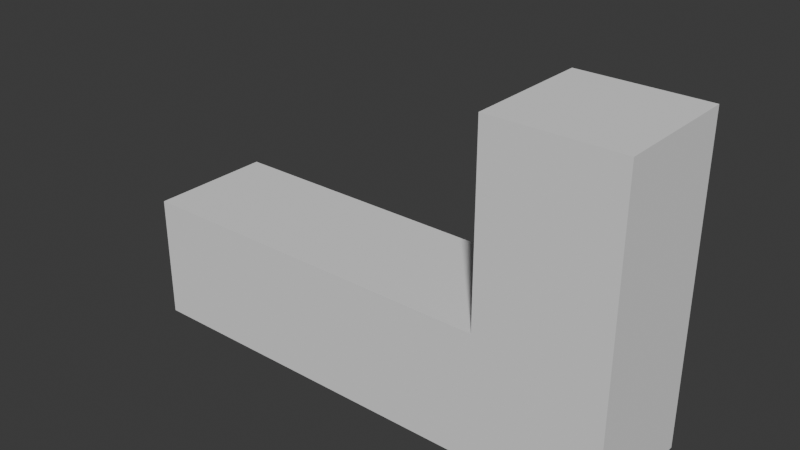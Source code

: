 # Source: l_shaped_tool.blend  (saved by Blender 4.0.36; exported with 4.5.12 LTS)
import bpy
from mathutils import Matrix  # noqa: F401  (used for matrix-valued properties, if any)

bpy.ops.wm.read_factory_settings(use_empty=True)
scene = bpy.context.scene
scene.name = 'Scene'

# ---- collections
col_collection = bpy.data.collections.new('Collection'); scene.collection.children.link(col_collection)

# ---- world
world_world = bpy.data.worlds.new('World'); scene.world = world_world
world_world.use_nodes = True; world_world.node_tree.nodes.clear()
_N = world_world.node_tree.nodes; _L = world_world.node_tree.links
n0 = _N.new('ShaderNodeOutputWorld'); n0.name = 'World Output'; n0.location = (300, 300)
n1 = _N.new('ShaderNodeBackground'); n1.name = 'Background'; n1.location = (10, 300)
n1.inputs[0].default_value = (0.05088, 0.05088, 0.05088, 1.0)
_L.new(n1.outputs[0], n0.inputs[0])
n0.is_active_output = True
world_world.color = (0.05088, 0.05088, 0.05088)
world_world.use_sun_shadow = False
world_world.sun_shadow_jitter_overblur = 0.0

# ---- meshes
me_cube_001 = bpy.data.meshes.new('Cube.001')
me_cube_001.from_pydata([(-0.025, -0.025, -0.025), (-0.025, -0.025, 0.175), (-0.025, 0.025, -0.025), (-0.025, 0.025, 0.175), (0.025, -0.025, -0.025), (0.025, -0.025, 0.175), (0.025, 0.025, -0.025), (0.025, 0.025, 0.175), (-0.025, 0.1, -0.025), (-0.025, 0.1, 0.025), (0.025, 0.1, -0.025), (0.025, 0.1, 0.025), (-0.025, -0.025, 0.025), (-0.025, 0.025, 0.025), (0.025, 0.025, 0.025), (0.025, -0.025, 0.025)], [], [(12, 1, 3, 13, 9, 8, 2, 0), (2, 8, 10, 6, 4, 0), (7, 3, 1, 5), (8, 9, 11, 10), (13, 14, 6, 2), (11, 9, 13, 14), (15, 5, 1, 12, 0, 4), (3, 7, 14, 13), (14, 7, 5, 15, 4, 6, 10, 11)])
_uv = me_cube_001.uv_layers.new(name='UVMap')
_uv.uv.foreach_set('vector', [0.01063, 0.5, 0.01063, 0.01063, 0.1738, 0.01063, 0.1738, 0.5, 0.3369, 0.5, 0.3369, 0.6631, 0.1738, 0.6631, 0.01063, 0.6631, 0.1738, 0.8262, 0.1738, 0.9894, 0.01063, 0.9894, 0.01063, 0.8262, 0.01063, 0.6631, 0.1738, 0.6631, 0.5, 0.8262, 0.3369, 0.8262, 0.3369, 0.6631, 0.5, 0.6631, 0.5, 0.8262, 0.5, 0.6631, 0.6631, 0.6631, 0.6631, 0.8262, 0.8262, 0.5, 0.8262, 0.3369, 0.9894, 0.3369, 0.9894, 0.5, 0.3369, 0.8262, 0.1738, 0.8262, 0.1738, 0.6631, 0.3369, 0.6631, 0.8262, 0.6631, 0.3369, 0.6631, 0.3369, 0.5, 0.8262, 0.5, 0.9894, 0.5, 0.9894, 0.6631, 0.3369, 0.5, 0.3369, 0.3369, 0.8262, 0.3369, 0.8262, 0.5, 0.8262, 0.1738, 0.3369, 0.1738, 0.3369, 0.01063, 0.8262, 0.01063, 0.9894, 0.01063, 0.9894, 0.1738, 0.9894, 0.3369, 0.8262, 0.3369])
me_cube_001.update()

# ---- objects
ob_l_shaped_tool = bpy.data.objects.new('l_shaped_tool', me_cube_001)

# ---- transforms, parenting, visibility, modifiers, constraints
ob_l_shaped_tool.location = (0.175, 0.0, 0.0)
ob_l_shaped_tool.rotation_euler = (-1.571, 3.142, 1.571)

# ---- collection membership
col_collection.objects.link(ob_l_shaped_tool)

# ---- scene / render settings (as saved in the file)
scene.frame_start = 1; scene.frame_end = 250; scene.frame_set(1)
scene.render.engine = 'BLENDER_EEVEE_NEXT'
scene.cycles.sampling_pattern = 'TABULATED_SOBOL'
bpy.context.view_layer.update()

# ---- added for rendering (the .blend has no active camera and no usable light): camera, sun
cam_auto = bpy.data.cameras.new('AutoCamera')
cam_auto.lens = 50.0
cam_auto.sensor_width = 36.0
cam_auto.clip_end = 1000.0
ob_auto_camera = bpy.data.objects.new('AutoCamera', cam_auto)
scene.collection.objects.link(ob_auto_camera)
ob_auto_camera.location = (0.323064, -0.267676, 0.215951)
ob_auto_camera.rotation_euler = (1.09748, -7.21219e-08, 0.694738)
scene.camera = ob_auto_camera
light_auto_sun = bpy.data.lights.new('AutoSun', 'SUN')
light_auto_sun.energy = 3.0
light_auto_sun.angle = 0.0523599
ob_auto_sun = bpy.data.objects.new('AutoSun', light_auto_sun)
scene.collection.objects.link(ob_auto_sun)
ob_auto_sun.rotation_euler = (0.872665, 0.174533, 0.523599)
bpy.context.view_layer.update()
